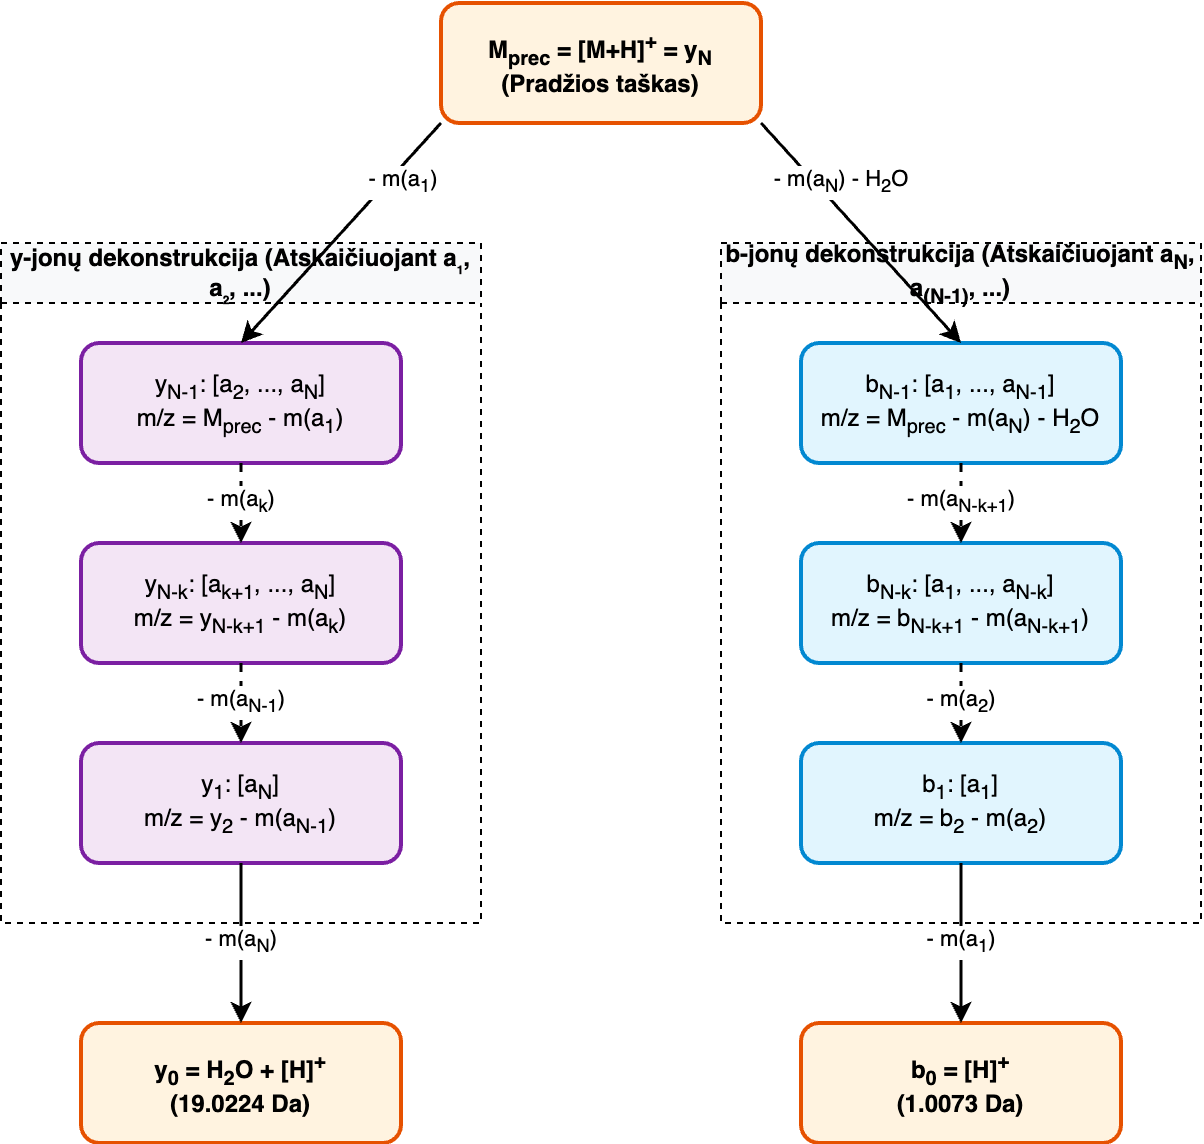

The diagram above was exported from draw.io. Its source (the exported page's mxGraphModel, read from the mxfile embedded in the PNG):
<mxGraphModel dx="1125" dy="989" grid="1" gridSize="10" guides="1" tooltips="1" connect="1" arrows="1" fold="1" page="1" pageScale="1" pageWidth="827" pageHeight="1169" math="0" shadow="0">
  <root>
    <mxCell id="0" />
    <mxCell id="1" parent="0" />
    <mxCell id="Prec" value="M&lt;sub&gt;prec&lt;/sub&gt; = [M+H]&lt;sup&gt;+&lt;/sup&gt; = y&lt;sub&gt;N&lt;/sub&gt;&lt;br/&gt;(Pradžios taškas)" style="rounded=1;whiteSpace=wrap;html=1;fillColor=#fff3e0;strokeColor=#e65100;strokeWidth=2;fontStyle=1" parent="1" vertex="1">
      <mxGeometry x="300" y="40" width="160" height="60" as="geometry" />
    </mxCell>
    <mxCell id="Y_Term_Box" value="y-jonų dekonstrukcija (Atskaičiuojant a₁, a₂, ...)" style="swimlane;whiteSpace=wrap;html=1;startSize=30;fillColor=#f8f9fa;dashed=1;" parent="1" vertex="1">
      <mxGeometry x="80" y="160" width="240" height="340" as="geometry" />
    </mxCell>
    <mxCell id="Yn1" value="y&lt;sub&gt;N-1&lt;/sub&gt;: [a&lt;sub&gt;2&lt;/sub&gt;, ..., a&lt;sub&gt;N&lt;/sub&gt;]&lt;br/&gt;m/z = M&lt;sub&gt;prec&lt;/sub&gt; - m(a&lt;sub&gt;1&lt;/sub&gt;)" style="rounded=1;whiteSpace=wrap;html=1;fillColor=#f3e5f5;strokeColor=#7b1fa2;strokeWidth=2;" parent="Y_Term_Box" vertex="1">
      <mxGeometry x="40" y="50" width="160" height="60" as="geometry" />
    </mxCell>
    <mxCell id="Ynk" value="y&lt;sub&gt;N-k&lt;/sub&gt;: [a&lt;sub&gt;k+1&lt;/sub&gt;, ..., a&lt;sub&gt;N&lt;/sub&gt;]&lt;br/&gt;m/z = y&lt;sub&gt;N-k+1&lt;/sub&gt; - m(a&lt;sub&gt;k&lt;/sub&gt;)" style="rounded=1;whiteSpace=wrap;html=1;fillColor=#f3e5f5;strokeColor=#7b1fa2;strokeWidth=2;" parent="Y_Term_Box" vertex="1">
      <mxGeometry x="40" y="150" width="160" height="60" as="geometry" />
    </mxCell>
    <mxCell id="Y1" value="y&lt;sub&gt;1&lt;/sub&gt;: [a&lt;sub&gt;N&lt;/sub&gt;]&lt;br/&gt;m/z = y&lt;sub&gt;2&lt;/sub&gt; - m(a&lt;sub&gt;N-1&lt;/sub&gt;)" style="rounded=1;whiteSpace=wrap;html=1;fillColor=#f3e5f5;strokeColor=#7b1fa2;strokeWidth=2;" parent="Y_Term_Box" vertex="1">
      <mxGeometry x="40" y="250" width="160" height="60" as="geometry" />
    </mxCell>
    <mxCell id="B_Term_Box" value="b-jonų dekonstrukcija (Atskaičiuojant a&lt;sub&gt;N&lt;/sub&gt;, a&lt;sub&gt;(N-1)&lt;/sub&gt;, ...)" style="swimlane;whiteSpace=wrap;html=1;startSize=30;fillColor=#f8f9fa;dashed=1;" parent="1" vertex="1">
      <mxGeometry x="440" y="160" width="240" height="340" as="geometry" />
    </mxCell>
    <mxCell id="Bn1" value="b&lt;sub&gt;N-1&lt;/sub&gt;: [a&lt;sub&gt;1&lt;/sub&gt;, ..., a&lt;sub&gt;N-1&lt;/sub&gt;]&lt;br/&gt;m/z = M&lt;sub&gt;prec&lt;/sub&gt; - m(a&lt;sub&gt;N&lt;/sub&gt;) - H&lt;sub&gt;2&lt;/sub&gt;O" style="rounded=1;whiteSpace=wrap;html=1;fillColor=#e1f5fe;strokeColor=#0288d1;strokeWidth=2;" parent="B_Term_Box" vertex="1">
      <mxGeometry x="40" y="50" width="160" height="60" as="geometry" />
    </mxCell>
    <mxCell id="Bnk" value="b&lt;sub&gt;N-k&lt;/sub&gt;: [a&lt;sub&gt;1&lt;/sub&gt;, ..., a&lt;sub&gt;N-k&lt;/sub&gt;]&lt;br/&gt;m/z = b&lt;sub&gt;N-k+1&lt;/sub&gt; - m(a&lt;sub&gt;N-k+1&lt;/sub&gt;)" style="rounded=1;whiteSpace=wrap;html=1;fillColor=#e1f5fe;strokeColor=#0288d1;strokeWidth=2;" parent="B_Term_Box" vertex="1">
      <mxGeometry x="40" y="150" width="160" height="60" as="geometry" />
    </mxCell>
    <mxCell id="B1" value="b&lt;sub&gt;1&lt;/sub&gt;: [a&lt;sub&gt;1&lt;/sub&gt;]&lt;br/&gt;m/z = b&lt;sub&gt;2&lt;/sub&gt; - m(a&lt;sub&gt;2&lt;/sub&gt;)" style="rounded=1;whiteSpace=wrap;html=1;fillColor=#e1f5fe;strokeColor=#0288d1;strokeWidth=2;" parent="B_Term_Box" vertex="1">
      <mxGeometry x="40" y="250" width="160" height="60" as="geometry" />
    </mxCell>
    <mxCell id="Y0" value="y&lt;sub&gt;0&lt;/sub&gt; = H&lt;sub&gt;2&lt;/sub&gt;O + [H]&lt;sup&gt;+&lt;/sup&gt;&lt;br&gt;(19.0224 Da)" style="rounded=1;whiteSpace=wrap;html=1;fillColor=#fff3e0;strokeColor=#e65100;strokeWidth=2;fontStyle=1" parent="1" vertex="1">
      <mxGeometry x="120" y="550" width="160" height="60" as="geometry" />
    </mxCell>
    <mxCell id="B0" value="b&lt;sub&gt;0&lt;/sub&gt; = [H]&lt;sup&gt;+&lt;/sup&gt;&lt;br&gt;(1.0073 Da)" style="rounded=1;whiteSpace=wrap;html=1;fillColor=#fff3e0;strokeColor=#e65100;strokeWidth=2;fontStyle=1" parent="1" vertex="1">
      <mxGeometry x="480" y="550" width="160" height="60" as="geometry" />
    </mxCell>
    <mxCell id="edge1" value="- m(a&lt;sub&gt;1&lt;/sub&gt;)" style="endArrow=classic;html=1;exitX=0;exitY=1;entryX=0.5;entryY=0;strokeWidth=1.5;" parent="1" source="Prec" target="Yn1" edge="1">
      <mxGeometry x="-0.5204" y="5" relative="1" as="geometry">
        <mxPoint x="1" as="offset" />
      </mxGeometry>
    </mxCell>
    <mxCell id="edge2" value="- m(a&lt;sub&gt;k&lt;/sub&gt;)" style="endArrow=classic;html=1;exitX=0.5;exitY=1;entryX=0.5;entryY=0;strokeWidth=1.5;dashed=1;" parent="1" source="Yn1" target="Ynk" edge="1">
      <mxGeometry relative="1" as="geometry" />
    </mxCell>
    <mxCell id="edge3" value="- m(a&lt;sub&gt;N-1&lt;/sub&gt;)" style="endArrow=classic;html=1;exitX=0.5;exitY=1;entryX=0.5;entryY=0;strokeWidth=1.5;dashed=1;" parent="1" source="Ynk" target="Y1" edge="1">
      <mxGeometry relative="1" as="geometry" />
    </mxCell>
    <mxCell id="edge4" value="- m(a&lt;sub&gt;N&lt;/sub&gt;)" style="endArrow=classic;html=1;exitX=0.5;exitY=1;entryX=0.5;entryY=0;strokeWidth=1.5;" parent="1" source="Y1" target="Y0" edge="1">
      <mxGeometry relative="1" as="geometry" />
    </mxCell>
    <mxCell id="edge5" value="- m(a&lt;sub&gt;N&lt;/sub&gt;) - H&lt;sub&gt;2&lt;/sub&gt;O" style="endArrow=classic;html=1;exitX=1;exitY=1;entryX=0.5;entryY=0;strokeWidth=1.5;" parent="1" source="Prec" target="Bn1" edge="1">
      <mxGeometry x="-0.3394" y="9" relative="1" as="geometry">
        <mxPoint as="offset" />
      </mxGeometry>
    </mxCell>
    <mxCell id="edge6" value="- m(a&lt;sub&gt;N-k+1&lt;/sub&gt;)" style="endArrow=classic;html=1;exitX=0.5;exitY=1;entryX=0.5;entryY=0;strokeWidth=1.5;dashed=1;" parent="1" source="Bn1" target="Bnk" edge="1">
      <mxGeometry relative="1" as="geometry" />
    </mxCell>
    <mxCell id="edge7" value="- m(a&lt;sub&gt;2&lt;/sub&gt;)" style="endArrow=classic;html=1;exitX=0.5;exitY=1;entryX=0.5;entryY=0;strokeWidth=1.5;dashed=1;" parent="1" source="Bnk" target="B1" edge="1">
      <mxGeometry relative="1" as="geometry" />
    </mxCell>
    <mxCell id="edge8" value="- m(a&lt;sub&gt;1&lt;/sub&gt;)" style="endArrow=classic;html=1;exitX=0.5;exitY=1;entryX=0.5;entryY=0;strokeWidth=1.5;" parent="1" source="B1" target="B0" edge="1">
      <mxGeometry relative="1" as="geometry" />
    </mxCell>
  </root>
</mxGraphModel>